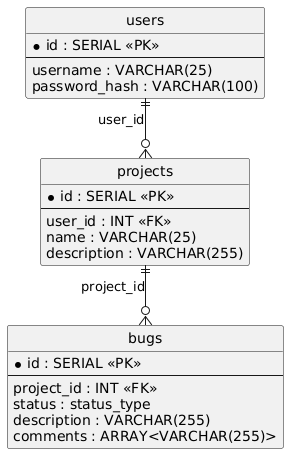

The diagram above was rendered by PlantUML. Its source (embedded in the PNG):
@startuml
hide circle
skinparam linetype ortho

entity "users" as users {
  * id : SERIAL <<PK>>
  --
  username : VARCHAR(25)
  password_hash : VARCHAR(100)
}

entity "projects" as projects {
  * id : SERIAL <<PK>>
  --
  user_id : INT <<FK>>
  name : VARCHAR(25)
  description : VARCHAR(255)
}

entity "bugs" as bugs {
  * id : SERIAL <<PK>>
  --
  project_id : INT <<FK>>
  status : status_type
  description : VARCHAR(255)
  comments : ARRAY<VARCHAR(255)>
}

users ||--o{ projects : "user_id"
projects ||--o{ bugs : "project_id"
@enduml